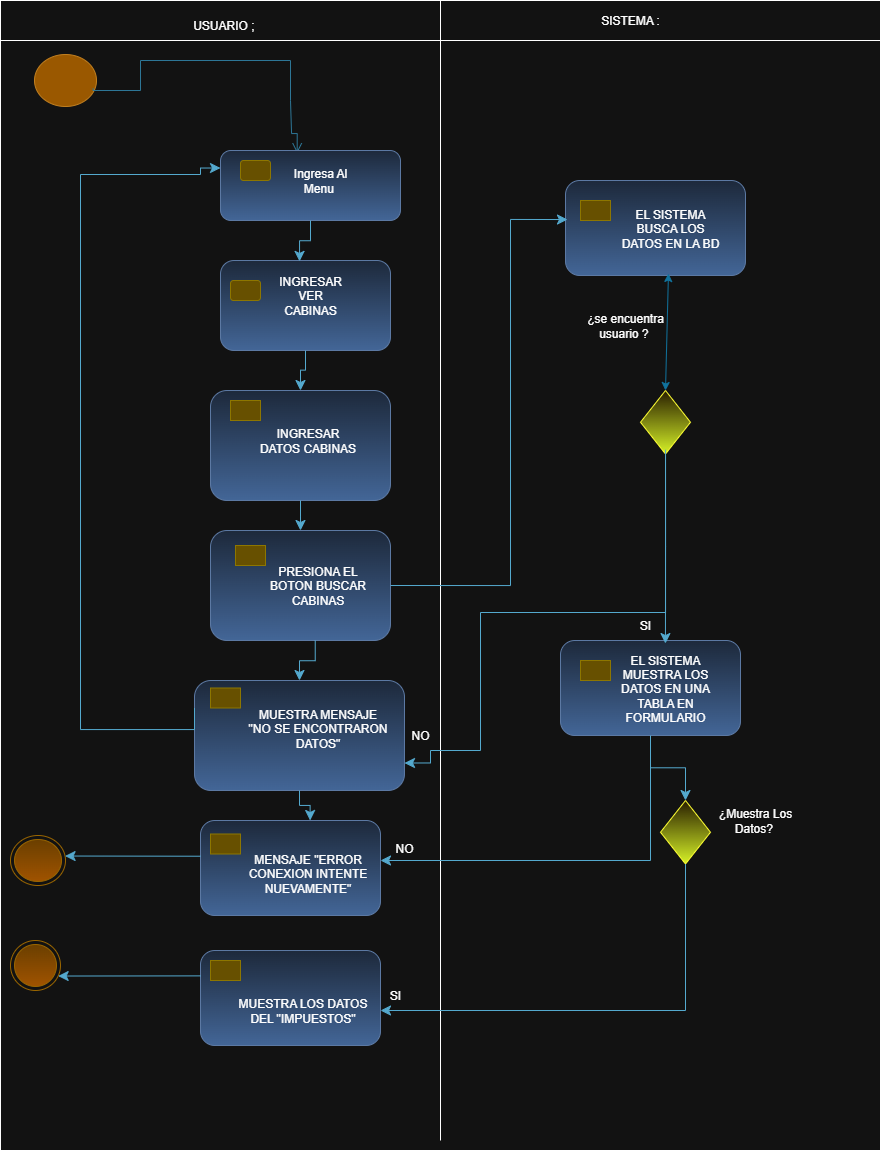

The diagram above was exported from draw.io. Its source (the exported page's mxGraphModel, read from the mxfile embedded in the PNG):
<mxGraphModel dx="1016" dy="558" grid="1" gridSize="10" guides="1" tooltips="1" connect="1" arrows="1" fold="1" page="1" pageScale="1" pageWidth="827" pageHeight="1169" math="0" shadow="0">
  <root>
    <mxCell id="0" />
    <mxCell id="1" parent="0" />
    <mxCell id="xpsnVj5g232j3aIq4sHA-10" value="" style="rounded=0;whiteSpace=wrap;html=1;movable=0;resizable=0;rotatable=0;deletable=0;editable=0;locked=1;connectable=0;" vertex="1" parent="1">
      <mxGeometry x="10" y="20" width="880" height="1140" as="geometry" />
    </mxCell>
    <mxCell id="xpsnVj5g232j3aIq4sHA-5" value="" style="ellipse;html=1;shape=startState;fillColor=#f0a30a;strokeColor=#BD7000;fontColor=#000000;" vertex="1" parent="1">
      <mxGeometry x="40" y="60" width="70" height="60" as="geometry" />
    </mxCell>
    <mxCell id="xpsnVj5g232j3aIq4sHA-11" value="" style="edgeStyle=orthogonalEdgeStyle;html=1;verticalAlign=bottom;endArrow=open;endSize=8;strokeColor=#54A9CE;rounded=0;fillColor=#0050ef;exitX=0.896;exitY=0.634;exitDx=0;exitDy=0;exitPerimeter=0;entryX=0.426;entryY=0.039;entryDx=0;entryDy=0;entryPerimeter=0;" edge="1" parent="1" source="xpsnVj5g232j3aIq4sHA-5" target="xpsnVj5g232j3aIq4sHA-17">
      <mxGeometry relative="1" as="geometry">
        <mxPoint x="307" y="140" as="targetPoint" />
        <mxPoint x="83" y="68" as="sourcePoint" />
        <Array as="points">
          <mxPoint x="103" y="100" />
          <mxPoint x="150" y="100" />
          <mxPoint x="150" y="70" />
          <mxPoint x="300" y="70" />
          <mxPoint x="300" y="110" />
          <mxPoint x="301" y="110" />
          <mxPoint x="301" y="143" />
        </Array>
      </mxGeometry>
    </mxCell>
    <mxCell id="xpsnVj5g232j3aIq4sHA-16" value="" style="rounded=1;whiteSpace=wrap;html=1;fillColor=#dae8fc;gradientColor=#7ea6e0;strokeColor=#6c8ebf;" vertex="1" parent="1">
      <mxGeometry x="230" y="270" width="170" height="90" as="geometry" />
    </mxCell>
    <mxCell id="xpsnVj5g232j3aIq4sHA-17" value="" style="rounded=1;whiteSpace=wrap;html=1;fillColor=#dae8fc;gradientColor=#7ea6e0;strokeColor=#6c8ebf;" vertex="1" parent="1">
      <mxGeometry x="230" y="160" width="180" height="70" as="geometry" />
    </mxCell>
    <mxCell id="xpsnVj5g232j3aIq4sHA-18" value="" style="rounded=1;whiteSpace=wrap;html=1;fillColor=#e3c800;strokeColor=#B09500;fontColor=#000000;" vertex="1" parent="1">
      <mxGeometry x="250" y="170" width="30" height="20" as="geometry" />
    </mxCell>
    <mxCell id="xpsnVj5g232j3aIq4sHA-20" value="" style="rounded=0;whiteSpace=wrap;html=1;movable=0;resizable=0;rotatable=0;deletable=0;editable=0;locked=1;connectable=0;" vertex="1" parent="1">
      <mxGeometry x="10" y="10" width="880" height="40" as="geometry" />
    </mxCell>
    <mxCell id="xpsnVj5g232j3aIq4sHA-23" value="" style="endArrow=none;html=1;rounded=0;movable=0;resizable=0;rotatable=0;deletable=0;editable=0;locked=1;connectable=0;" edge="1" parent="1">
      <mxGeometry width="50" height="50" relative="1" as="geometry">
        <mxPoint x="450" y="1150" as="sourcePoint" />
        <mxPoint x="450" y="10" as="targetPoint" />
      </mxGeometry>
    </mxCell>
    <mxCell id="xpsnVj5g232j3aIq4sHA-34" value="" style="rounded=1;whiteSpace=wrap;html=1;fillColor=#e3c800;strokeColor=#B09500;fontColor=#000000;" vertex="1" parent="1">
      <mxGeometry x="240" y="290" width="30" height="20" as="geometry" />
    </mxCell>
    <mxCell id="xpsnVj5g232j3aIq4sHA-39" value="USUARIO ;&amp;nbsp;" style="text;html=1;align=center;verticalAlign=middle;whiteSpace=wrap;rounded=0;" vertex="1" parent="1">
      <mxGeometry x="140" y="20" width="190" height="30" as="geometry" />
    </mxCell>
    <mxCell id="xpsnVj5g232j3aIq4sHA-40" value="SISTEMA :" style="text;html=1;align=center;verticalAlign=middle;whiteSpace=wrap;rounded=0;" vertex="1" parent="1">
      <mxGeometry x="590" y="15" width="100" height="30" as="geometry" />
    </mxCell>
    <mxCell id="xpsnVj5g232j3aIq4sHA-42" value="" style="edgeStyle=elbowEdgeStyle;elbow=vertical;endArrow=classic;html=1;curved=0;rounded=0;endSize=8;startSize=8;exitX=0.5;exitY=1;exitDx=0;exitDy=0;entryX=0.465;entryY=0.01;entryDx=0;entryDy=0;entryPerimeter=0;fillColor=#b1ddf0;strokeColor=#10739e;" edge="1" parent="1" source="xpsnVj5g232j3aIq4sHA-17" target="xpsnVj5g232j3aIq4sHA-16">
      <mxGeometry width="50" height="50" relative="1" as="geometry">
        <mxPoint x="430" y="380" as="sourcePoint" />
        <mxPoint x="480" y="330" as="targetPoint" />
      </mxGeometry>
    </mxCell>
    <mxCell id="xpsnVj5g232j3aIq4sHA-55" value="" style="rounded=1;whiteSpace=wrap;html=1;fillColor=#dae8fc;gradientColor=#7ea6e0;strokeColor=#6c8ebf;" vertex="1" parent="1">
      <mxGeometry x="220" y="540" width="180" height="110" as="geometry" />
    </mxCell>
    <mxCell id="xpsnVj5g232j3aIq4sHA-56" value="" style="rounded=1;whiteSpace=wrap;html=1;fillColor=#e3c800;strokeColor=#B09500;fontColor=#000000;arcSize=0;" vertex="1" parent="1">
      <mxGeometry x="245" y="555" width="30" height="20" as="geometry" />
    </mxCell>
    <mxCell id="xpsnVj5g232j3aIq4sHA-58" value="" style="rounded=1;whiteSpace=wrap;html=1;fillColor=#dae8fc;gradientColor=#7ea6e0;strokeColor=#6c8ebf;" vertex="1" parent="1">
      <mxGeometry x="220" y="400" width="180" height="110" as="geometry" />
    </mxCell>
    <mxCell id="xpsnVj5g232j3aIq4sHA-59" value="" style="rounded=1;whiteSpace=wrap;html=1;fillColor=#e3c800;strokeColor=#B09500;fontColor=#000000;arcSize=0;" vertex="1" parent="1">
      <mxGeometry x="240" y="410" width="30" height="20" as="geometry" />
    </mxCell>
    <mxCell id="xpsnVj5g232j3aIq4sHA-60" value="" style="edgeStyle=elbowEdgeStyle;elbow=vertical;endArrow=classic;html=1;curved=0;rounded=0;endSize=8;startSize=8;exitX=0.5;exitY=1;exitDx=0;exitDy=0;entryX=0.5;entryY=0;entryDx=0;entryDy=0;fillColor=#b1ddf0;strokeColor=#10739e;" edge="1" parent="1" source="xpsnVj5g232j3aIq4sHA-16" target="xpsnVj5g232j3aIq4sHA-58">
      <mxGeometry width="50" height="50" relative="1" as="geometry">
        <mxPoint x="380" y="320" as="sourcePoint" />
        <mxPoint x="394" y="361" as="targetPoint" />
      </mxGeometry>
    </mxCell>
    <mxCell id="xpsnVj5g232j3aIq4sHA-61" value="" style="edgeStyle=elbowEdgeStyle;elbow=vertical;endArrow=classic;html=1;curved=0;rounded=0;endSize=8;startSize=8;exitX=0.5;exitY=1;exitDx=0;exitDy=0;fillColor=#b1ddf0;strokeColor=#10739e;" edge="1" parent="1" source="xpsnVj5g232j3aIq4sHA-58" target="xpsnVj5g232j3aIq4sHA-55">
      <mxGeometry width="50" height="50" relative="1" as="geometry">
        <mxPoint x="325" y="390" as="sourcePoint" />
        <mxPoint x="320" y="430" as="targetPoint" />
      </mxGeometry>
    </mxCell>
    <mxCell id="xpsnVj5g232j3aIq4sHA-62" value="" style="rounded=1;whiteSpace=wrap;html=1;fillColor=#dae8fc;gradientColor=#7ea6e0;strokeColor=#6c8ebf;" vertex="1" parent="1">
      <mxGeometry x="204" y="690" width="210" height="110" as="geometry" />
    </mxCell>
    <mxCell id="xpsnVj5g232j3aIq4sHA-63" value="" style="rounded=1;whiteSpace=wrap;html=1;fillColor=#e3c800;strokeColor=#B09500;fontColor=#000000;arcSize=0;" vertex="1" parent="1">
      <mxGeometry x="220" y="697.5" width="30" height="20" as="geometry" />
    </mxCell>
    <mxCell id="xpsnVj5g232j3aIq4sHA-65" value="" style="edgeStyle=elbowEdgeStyle;elbow=vertical;endArrow=classic;html=1;curved=0;rounded=0;endSize=8;startSize=8;exitX=0.5;exitY=1;exitDx=0;exitDy=0;fillColor=#b1ddf0;strokeColor=#10739e;entryX=0.5;entryY=0;entryDx=0;entryDy=0;" edge="1" parent="1" target="xpsnVj5g232j3aIq4sHA-62">
      <mxGeometry width="50" height="50" relative="1" as="geometry">
        <mxPoint x="324.73" y="650" as="sourcePoint" />
        <mxPoint x="324.73" y="680" as="targetPoint" />
      </mxGeometry>
    </mxCell>
    <mxCell id="xpsnVj5g232j3aIq4sHA-67" value="" style="edgeStyle=orthogonalEdgeStyle;elbow=vertical;endArrow=classic;html=1;rounded=0;endSize=8;startSize=8;fillColor=#b1ddf0;strokeColor=#10739e;entryX=0;entryY=0.25;entryDx=0;entryDy=0;exitX=0;exitY=0.25;exitDx=0;exitDy=0;" edge="1" parent="1" source="xpsnVj5g232j3aIq4sHA-62" target="xpsnVj5g232j3aIq4sHA-17">
      <mxGeometry width="50" height="50" relative="1" as="geometry">
        <mxPoint x="220" y="739" as="sourcePoint" />
        <mxPoint x="209.92000000000002" y="171.25" as="targetPoint" />
        <Array as="points">
          <mxPoint x="204" y="739" />
          <mxPoint x="90" y="739" />
          <mxPoint x="90" y="184" />
          <mxPoint x="210" y="184" />
          <mxPoint x="210" y="178" />
        </Array>
      </mxGeometry>
    </mxCell>
    <mxCell id="xpsnVj5g232j3aIq4sHA-69" value="" style="ellipse;html=1;shape=endState;fillColor=#ffcd28;strokeColor=#d79b00;gradientColor=#ffa500;" vertex="1" parent="1">
      <mxGeometry x="20" y="845" width="55" height="50" as="geometry" />
    </mxCell>
    <mxCell id="xpsnVj5g232j3aIq4sHA-71" value="" style="ellipse;html=1;shape=endState;fillColor=#ffcd28;strokeColor=#d79b00;gradientColor=#ffa500;" vertex="1" parent="1">
      <mxGeometry x="20" y="950" width="50" height="50" as="geometry" />
    </mxCell>
    <mxCell id="xpsnVj5g232j3aIq4sHA-72" value="" style="rounded=1;whiteSpace=wrap;html=1;fillColor=#dae8fc;gradientColor=#7ea6e0;strokeColor=#6c8ebf;" vertex="1" parent="1">
      <mxGeometry x="210" y="830" width="180" height="95" as="geometry" />
    </mxCell>
    <mxCell id="xpsnVj5g232j3aIq4sHA-73" value="" style="rounded=1;whiteSpace=wrap;html=1;fillColor=#e3c800;strokeColor=#B09500;fontColor=#000000;arcSize=0;" vertex="1" parent="1">
      <mxGeometry x="220" y="843.5" width="30" height="20" as="geometry" />
    </mxCell>
    <mxCell id="xpsnVj5g232j3aIq4sHA-80" value="" style="rounded=1;whiteSpace=wrap;html=1;fillColor=#dae8fc;gradientColor=#7ea6e0;strokeColor=#6c8ebf;" vertex="1" parent="1">
      <mxGeometry x="210" y="960" width="180" height="95" as="geometry" />
    </mxCell>
    <mxCell id="xpsnVj5g232j3aIq4sHA-81" value="" style="rounded=1;whiteSpace=wrap;html=1;fillColor=#e3c800;strokeColor=#B09500;fontColor=#000000;arcSize=0;" vertex="1" parent="1">
      <mxGeometry x="220" y="970" width="30" height="20" as="geometry" />
    </mxCell>
    <mxCell id="xpsnVj5g232j3aIq4sHA-84" value="" style="edgeStyle=elbowEdgeStyle;elbow=vertical;endArrow=classic;html=1;curved=0;rounded=0;endSize=8;startSize=8;exitX=0.5;exitY=1;exitDx=0;exitDy=0;fillColor=#b1ddf0;strokeColor=#10739e;entryX=0.609;entryY=0;entryDx=0;entryDy=0;entryPerimeter=0;" edge="1" parent="1" source="xpsnVj5g232j3aIq4sHA-62" target="xpsnVj5g232j3aIq4sHA-72">
      <mxGeometry width="50" height="50" relative="1" as="geometry">
        <mxPoint x="500" y="780" as="sourcePoint" />
        <mxPoint x="500.27" y="820" as="targetPoint" />
      </mxGeometry>
    </mxCell>
    <mxCell id="xpsnVj5g232j3aIq4sHA-85" value="" style="rounded=1;whiteSpace=wrap;html=1;fillColor=#dae8fc;gradientColor=#7ea6e0;strokeColor=#6c8ebf;" vertex="1" parent="1">
      <mxGeometry x="570" y="650" width="180" height="95" as="geometry" />
    </mxCell>
    <mxCell id="xpsnVj5g232j3aIq4sHA-86" value="" style="rounded=1;whiteSpace=wrap;html=1;fillColor=#e3c800;strokeColor=#B09500;fontColor=#000000;arcSize=0;" vertex="1" parent="1">
      <mxGeometry x="590" y="670" width="30" height="20" as="geometry" />
    </mxCell>
    <mxCell id="xpsnVj5g232j3aIq4sHA-89" value="" style="rounded=1;whiteSpace=wrap;html=1;fillColor=#dae8fc;gradientColor=#7ea6e0;strokeColor=#6c8ebf;" vertex="1" parent="1">
      <mxGeometry x="575" y="190" width="180" height="95" as="geometry" />
    </mxCell>
    <mxCell id="xpsnVj5g232j3aIq4sHA-90" value="" style="rounded=1;whiteSpace=wrap;html=1;fillColor=#e3c800;strokeColor=#B09500;fontColor=#000000;arcSize=0;" vertex="1" parent="1">
      <mxGeometry x="590" y="210" width="30" height="20" as="geometry" />
    </mxCell>
    <mxCell id="xpsnVj5g232j3aIq4sHA-91" value="" style="rhombus;whiteSpace=wrap;html=1;fillColor=#fff2cc;strokeColor=light-dark(#D6B656,#FFFF33);gradientColor=light-dark(#FFD966,#D6F227);" vertex="1" parent="1">
      <mxGeometry x="670" y="810" width="50" height="63.5" as="geometry" />
    </mxCell>
    <mxCell id="xpsnVj5g232j3aIq4sHA-95" value="" style="rhombus;whiteSpace=wrap;html=1;fillColor=#fff2cc;strokeColor=light-dark(#D6B656,#FFFF33);gradientColor=light-dark(#FFD966,#D6F227);" vertex="1" parent="1">
      <mxGeometry x="650" y="400" width="50" height="63.5" as="geometry" />
    </mxCell>
    <mxCell id="xpsnVj5g232j3aIq4sHA-98" value="" style="edgeStyle=elbowEdgeStyle;elbow=vertical;endArrow=classic;html=1;curved=0;rounded=0;endSize=8;startSize=8;exitX=0;exitY=0.376;exitDx=0;exitDy=0;fillColor=#b1ddf0;strokeColor=#10739e;exitPerimeter=0;" edge="1" parent="1" source="xpsnVj5g232j3aIq4sHA-72" target="xpsnVj5g232j3aIq4sHA-69">
      <mxGeometry width="50" height="50" relative="1" as="geometry">
        <mxPoint x="160" y="865" as="sourcePoint" />
        <mxPoint x="160.26999999999998" y="905" as="targetPoint" />
      </mxGeometry>
    </mxCell>
    <mxCell id="xpsnVj5g232j3aIq4sHA-99" value="" style="edgeStyle=elbowEdgeStyle;elbow=vertical;endArrow=classic;html=1;curved=0;rounded=0;endSize=8;startSize=8;exitX=0;exitY=0.376;exitDx=0;exitDy=0;fillColor=#b1ddf0;strokeColor=#10739e;exitPerimeter=0;" edge="1" parent="1" target="xpsnVj5g232j3aIq4sHA-71">
      <mxGeometry width="50" height="50" relative="1" as="geometry">
        <mxPoint x="210" y="985.38" as="sourcePoint" />
        <mxPoint x="60" y="984.38" as="targetPoint" />
      </mxGeometry>
    </mxCell>
    <mxCell id="xpsnVj5g232j3aIq4sHA-100" value="" style="edgeStyle=elbowEdgeStyle;elbow=vertical;endArrow=classic;html=1;curved=0;rounded=0;endSize=8;startSize=8;fillColor=#b1ddf0;strokeColor=#10739e;entryX=1;entryY=0.5;entryDx=0;entryDy=0;exitX=0.5;exitY=1;exitDx=0;exitDy=0;" edge="1" parent="1" source="xpsnVj5g232j3aIq4sHA-91">
      <mxGeometry width="50" height="50" relative="1" as="geometry">
        <mxPoint x="710" y="1015" as="sourcePoint" />
        <mxPoint x="390" y="1020" as="targetPoint" />
        <Array as="points">
          <mxPoint x="570" y="1020" />
        </Array>
      </mxGeometry>
    </mxCell>
    <mxCell id="xpsnVj5g232j3aIq4sHA-101" value="" style="edgeStyle=elbowEdgeStyle;elbow=vertical;endArrow=classic;html=1;curved=0;rounded=0;endSize=8;startSize=8;exitX=0.5;exitY=1;exitDx=0;exitDy=0;fillColor=#b1ddf0;strokeColor=#10739e;entryX=0.5;entryY=0;entryDx=0;entryDy=0;" edge="1" parent="1" source="xpsnVj5g232j3aIq4sHA-85" target="xpsnVj5g232j3aIq4sHA-91">
      <mxGeometry width="50" height="50" relative="1" as="geometry">
        <mxPoint x="659.64" y="750" as="sourcePoint" />
        <mxPoint x="659.91" y="790" as="targetPoint" />
      </mxGeometry>
    </mxCell>
    <mxCell id="xpsnVj5g232j3aIq4sHA-102" value="" style="edgeStyle=elbowEdgeStyle;elbow=vertical;endArrow=classic;html=1;curved=0;rounded=0;endSize=8;startSize=8;fillColor=#b1ddf0;strokeColor=#10739e;" edge="1" parent="1" target="xpsnVj5g232j3aIq4sHA-72">
      <mxGeometry width="50" height="50" relative="1" as="geometry">
        <mxPoint x="660" y="750" as="sourcePoint" />
        <mxPoint x="620" y="830" as="targetPoint" />
        <Array as="points">
          <mxPoint x="510" y="870" />
        </Array>
      </mxGeometry>
    </mxCell>
    <mxCell id="xpsnVj5g232j3aIq4sHA-103" value="" style="edgeStyle=orthogonalEdgeStyle;elbow=vertical;endArrow=classic;html=1;rounded=0;endSize=8;startSize=8;entryX=0.011;entryY=0.411;entryDx=0;entryDy=0;fillColor=#b1ddf0;strokeColor=#10739E;exitX=1;exitY=0.5;exitDx=0;exitDy=0;entryPerimeter=0;" edge="1" parent="1" source="xpsnVj5g232j3aIq4sHA-55" target="xpsnVj5g232j3aIq4sHA-89">
      <mxGeometry width="50" height="50" relative="1" as="geometry">
        <mxPoint x="490" y="530" as="sourcePoint" />
        <mxPoint x="510" y="391" as="targetPoint" />
        <Array as="points">
          <mxPoint x="520" y="595" />
          <mxPoint x="520" y="229" />
        </Array>
      </mxGeometry>
    </mxCell>
    <mxCell id="xpsnVj5g232j3aIq4sHA-106" value="" style="endArrow=classic;startArrow=classic;html=1;rounded=0;exitX=0.5;exitY=0;exitDx=0;exitDy=0;fillColor=#dae8fc;gradientColor=#7ea6e0;strokeColor=light-dark(#6C8EBF,#10739E);entryX=0.572;entryY=0.979;entryDx=0;entryDy=0;entryPerimeter=0;" edge="1" parent="1" source="xpsnVj5g232j3aIq4sHA-95" target="xpsnVj5g232j3aIq4sHA-89">
      <mxGeometry width="50" height="50" relative="1" as="geometry">
        <mxPoint x="650" y="390" as="sourcePoint" />
        <mxPoint x="660" y="290" as="targetPoint" />
      </mxGeometry>
    </mxCell>
    <mxCell id="xpsnVj5g232j3aIq4sHA-107" value="" style="edgeStyle=orthogonalEdgeStyle;elbow=vertical;endArrow=classic;html=1;rounded=0;endSize=8;startSize=8;exitX=0.5;exitY=1;exitDx=0;exitDy=0;fillColor=#b1ddf0;strokeColor=#10739e;entryX=1;entryY=0.75;entryDx=0;entryDy=0;" edge="1" parent="1" source="xpsnVj5g232j3aIq4sHA-95" target="xpsnVj5g232j3aIq4sHA-62">
      <mxGeometry width="50" height="50" relative="1" as="geometry">
        <mxPoint x="697.52" y="463.5" as="sourcePoint" />
        <mxPoint x="470" y="780" as="targetPoint" />
        <Array as="points">
          <mxPoint x="675" y="622" />
          <mxPoint x="490" y="622" />
          <mxPoint x="490" y="760" />
          <mxPoint x="440" y="760" />
          <mxPoint x="440" y="773" />
        </Array>
      </mxGeometry>
    </mxCell>
    <mxCell id="xpsnVj5g232j3aIq4sHA-108" value="" style="edgeStyle=elbowEdgeStyle;elbow=vertical;endArrow=classic;html=1;curved=0;rounded=0;endSize=8;startSize=8;exitX=0.501;exitY=0.932;exitDx=0;exitDy=0;fillColor=#b1ddf0;strokeColor=#10739e;exitPerimeter=0;entryX=0.583;entryY=0.032;entryDx=0;entryDy=0;entryPerimeter=0;" edge="1" parent="1" source="xpsnVj5g232j3aIq4sHA-95" target="xpsnVj5g232j3aIq4sHA-85">
      <mxGeometry width="50" height="50" relative="1" as="geometry">
        <mxPoint x="620" y="500" as="sourcePoint" />
        <mxPoint x="620" y="530" as="targetPoint" />
      </mxGeometry>
    </mxCell>
    <mxCell id="xpsnVj5g232j3aIq4sHA-109" value="Ingresa Al Menu&amp;nbsp;" style="text;html=1;align=center;verticalAlign=middle;whiteSpace=wrap;rounded=0;" vertex="1" parent="1">
      <mxGeometry x="290" y="170" width="80" height="40" as="geometry" />
    </mxCell>
    <mxCell id="xpsnVj5g232j3aIq4sHA-110" value="INGRESAR VER CABINAS" style="text;html=1;align=center;verticalAlign=middle;whiteSpace=wrap;rounded=0;" vertex="1" parent="1">
      <mxGeometry x="280" y="285" width="80" height="40" as="geometry" />
    </mxCell>
    <mxCell id="xpsnVj5g232j3aIq4sHA-112" value="¿se encuentra usuario ?&amp;nbsp;" style="text;html=1;align=center;verticalAlign=middle;whiteSpace=wrap;rounded=0;" vertex="1" parent="1">
      <mxGeometry x="590" y="320" width="90" height="30" as="geometry" />
    </mxCell>
    <mxCell id="xpsnVj5g232j3aIq4sHA-113" value="SI" style="text;html=1;align=center;verticalAlign=middle;whiteSpace=wrap;rounded=0;" vertex="1" parent="1">
      <mxGeometry x="610" y="620" width="90" height="30" as="geometry" />
    </mxCell>
    <mxCell id="xpsnVj5g232j3aIq4sHA-114" value="¿Muestra Los Datos?&amp;nbsp;" style="text;html=1;align=center;verticalAlign=middle;whiteSpace=wrap;rounded=0;" vertex="1" parent="1">
      <mxGeometry x="720" y="815" width="90" height="30" as="geometry" />
    </mxCell>
    <mxCell id="xpsnVj5g232j3aIq4sHA-115" value="SI" style="text;html=1;align=center;verticalAlign=middle;whiteSpace=wrap;rounded=0;" vertex="1" parent="1">
      <mxGeometry x="360" y="990" width="90" height="30" as="geometry" />
    </mxCell>
    <mxCell id="xpsnVj5g232j3aIq4sHA-116" value="NO" style="text;html=1;align=center;verticalAlign=middle;whiteSpace=wrap;rounded=0;" vertex="1" parent="1">
      <mxGeometry x="369" y="843.5" width="90" height="30" as="geometry" />
    </mxCell>
    <mxCell id="xpsnVj5g232j3aIq4sHA-117" value="NO" style="text;html=1;align=center;verticalAlign=middle;whiteSpace=wrap;rounded=0;" vertex="1" parent="1">
      <mxGeometry x="390" y="730" width="80" height="30" as="geometry" />
    </mxCell>
    <mxCell id="xpsnVj5g232j3aIq4sHA-118" value="EL SISTEMA BUSCA LOS DATOS EN LA BD" style="text;html=1;align=center;verticalAlign=middle;whiteSpace=wrap;rounded=0;" vertex="1" parent="1">
      <mxGeometry x="630" y="217.5" width="100" height="40" as="geometry" />
    </mxCell>
    <mxCell id="xpsnVj5g232j3aIq4sHA-119" value="EL SISTEMA MUESTRA LOS DATOS EN UNA TABLA EN FORMULARIO" style="text;html=1;align=center;verticalAlign=middle;whiteSpace=wrap;rounded=0;" vertex="1" parent="1">
      <mxGeometry x="625" y="677.5" width="100" height="40" as="geometry" />
    </mxCell>
    <mxCell id="xpsnVj5g232j3aIq4sHA-120" value="INGRESAR DATOS CABINAS" style="text;html=1;align=center;verticalAlign=middle;whiteSpace=wrap;rounded=0;" vertex="1" parent="1">
      <mxGeometry x="265" y="430" width="105" height="40" as="geometry" />
    </mxCell>
    <mxCell id="xpsnVj5g232j3aIq4sHA-121" value="PRESIONA EL BOTON BUSCAR CABINAS" style="text;html=1;align=center;verticalAlign=middle;whiteSpace=wrap;rounded=0;" vertex="1" parent="1">
      <mxGeometry x="275" y="575" width="105" height="40" as="geometry" />
    </mxCell>
    <mxCell id="xpsnVj5g232j3aIq4sHA-122" value="MUESTRA MENSAJE &quot;NO SE ENCONTRARON DATOS&quot;" style="text;html=1;align=center;verticalAlign=middle;whiteSpace=wrap;rounded=0;" vertex="1" parent="1">
      <mxGeometry x="255" y="717.5" width="145" height="40" as="geometry" />
    </mxCell>
    <mxCell id="xpsnVj5g232j3aIq4sHA-123" value="MENSAJE &quot;ERROR CONEXION INTENTE NUEVAMENTE&quot;" style="text;html=1;align=center;verticalAlign=middle;whiteSpace=wrap;rounded=0;" vertex="1" parent="1">
      <mxGeometry x="245" y="863.5" width="145" height="40" as="geometry" />
    </mxCell>
    <mxCell id="xpsnVj5g232j3aIq4sHA-125" value="MUESTRA LOS DATOS DEL &quot;IMPUESTOS&quot;" style="text;html=1;align=center;verticalAlign=middle;whiteSpace=wrap;rounded=0;" vertex="1" parent="1">
      <mxGeometry x="240" y="1000" width="145" height="40" as="geometry" />
    </mxCell>
  </root>
</mxGraphModel>